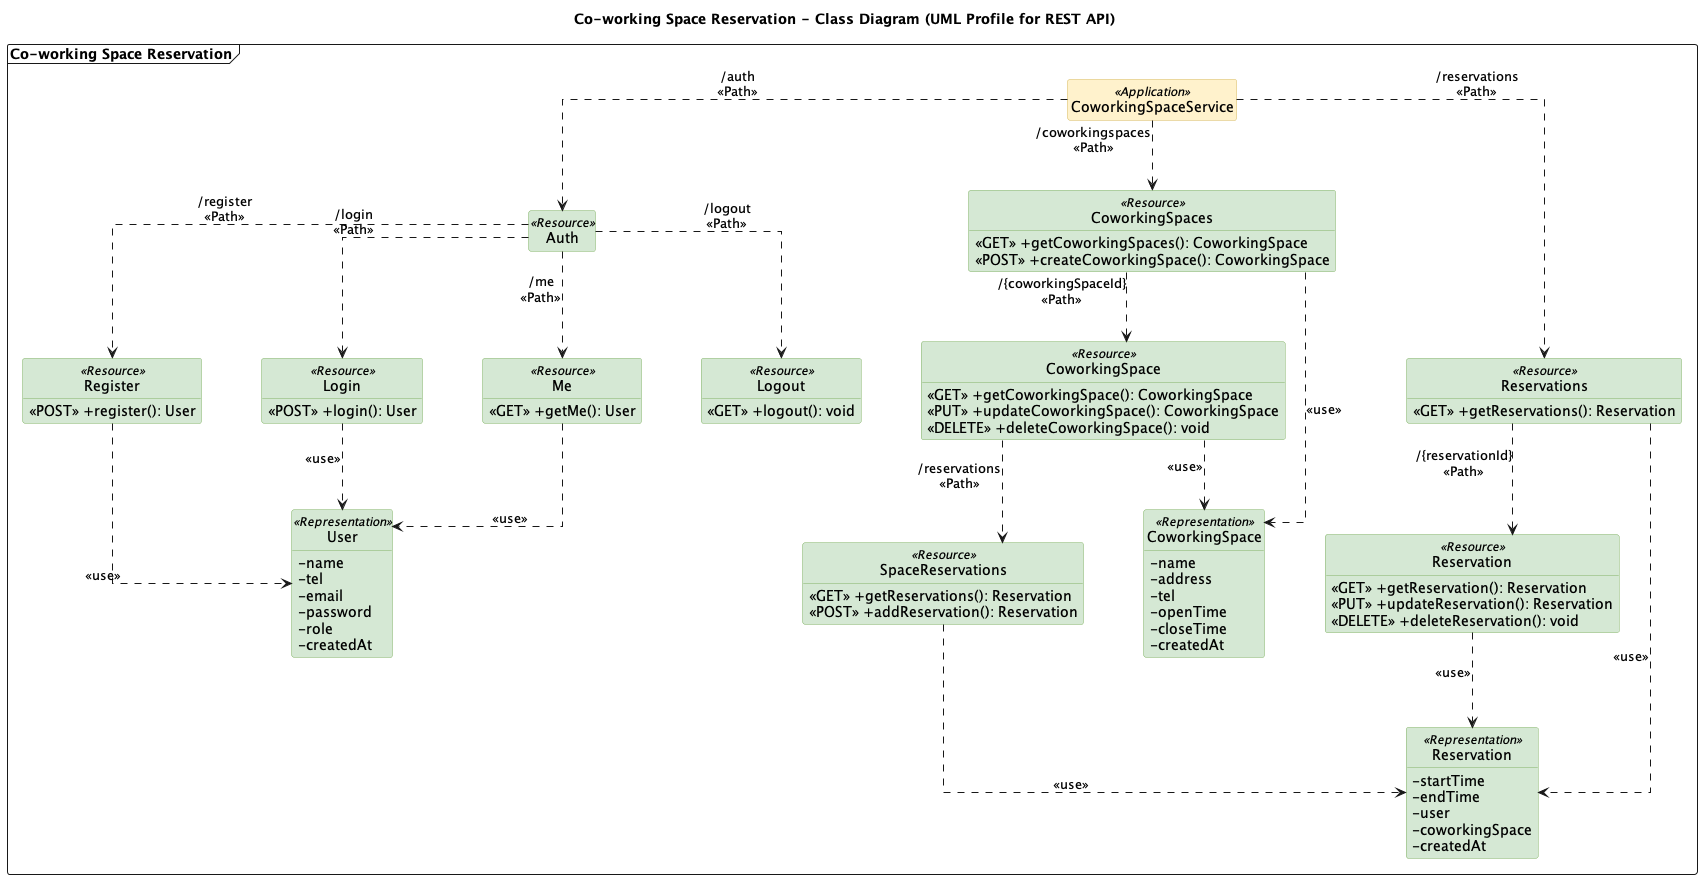

The diagram above was rendered by PlantUML. Its source (embedded in the PNG):
@startuml
title Co-working Space Reservation - Class Diagram (UML Profile for REST API)
skinparam classAttributeIconSize 0
skinparam linetype ortho
skinparam nodesep 60
skinparam ranksep 70
hide circle
hide empty members
skinparam class {
  BackgroundColor<<Application>> #FFF2CC
  BorderColor<<Application>> #D6B656
  BackgroundColor<<Resource>> #D5E8D4
  BorderColor<<Resource>> #82B366
  BackgroundColor<<Representation>> #D5E8D4
  BorderColor<<Representation>> #82B366
}

package "Co-working Space Reservation" <<Frame>> {

  class "CoworkingSpaceService" as App <<Application>>

  ' ---------- /auth ----------
  class "Auth" as Auth <<Resource>>
  class "Register" as Register <<Resource>> {
    <<POST>> +register(): User
  }
  class "Login" as Login <<Resource>> {
    <<POST>> +login(): User
  }
  class "Me" as Me <<Resource>> {
    <<GET>> +getMe(): User
  }
  class "Logout" as Logout <<Resource>> {
    <<GET>> +logout(): void
  }

  ' ---------- /coworkingspaces ----------
  class "CoworkingSpaces" as Spaces <<Resource>> {
    <<GET>> +getCoworkingSpaces(): CoworkingSpace
    <<POST>> +createCoworkingSpace(): CoworkingSpace
  }
  class "CoworkingSpace" as Space <<Resource>> {
    <<GET>> +getCoworkingSpace(): CoworkingSpace
    <<PUT>> +updateCoworkingSpace(): CoworkingSpace
    <<DELETE>> +deleteCoworkingSpace(): void
  }
  class "SpaceReservations" as SpaceResvs <<Resource>> {
    <<GET>> +getReservations(): Reservation
    <<POST>> +addReservation(): Reservation
  }

  ' ---------- /reservations ----------
  class "Reservations" as Resvs <<Resource>> {
    <<GET>> +getReservations(): Reservation
  }
  class "Reservation" as Resv <<Resource>> {
    <<GET>> +getReservation(): Reservation
    <<PUT>> +updateReservation(): Reservation
    <<DELETE>> +deleteReservation(): void
  }

  ' ---------- representations ----------
  class "User" as UserRep <<Representation>> {
    -name
    -tel
    -email
    -password
    -role
    -createdAt
  }
  class "CoworkingSpace" as SpaceRep <<Representation>> {
    -name
    -address
    -tel
    -openTime
    -closeTime
    -createdAt
  }
  class "Reservation" as ResvRep <<Representation>> {
    -startTime
    -endTime
    -user
    -coworkingSpace
    -createdAt
  }

  App ..> Auth : "/auth\n<<Path>>"
  Auth ..> Register : "/register\n<<Path>>"
  Auth ..> Login : "/login\n<<Path>>"
  Auth ..> Me : "/me\n<<Path>>"
  Auth ..> Logout : "/logout\n<<Path>>"

  App ..> Spaces : "/coworkingspaces\n<<Path>>"
  Spaces ..> Space : "/{coworkingSpaceId}\n<<Path>>"
  Space ..> SpaceResvs : "/reservations\n<<Path>>"

  App ..> Resvs : "/reservations\n<<Path>>"
  Resvs ..> Resv : "/{reservationId}\n<<Path>>"

  Register ..> UserRep : <<use>>
  Login ..> UserRep : <<use>>
  Me ..> UserRep : <<use>>
  Spaces ..> SpaceRep : <<use>>
  Space ..> SpaceRep : <<use>>
  SpaceResvs ..> ResvRep : <<use>>
  Resvs ..> ResvRep : <<use>>
  Resv ..> ResvRep : <<use>>
}
@enduml